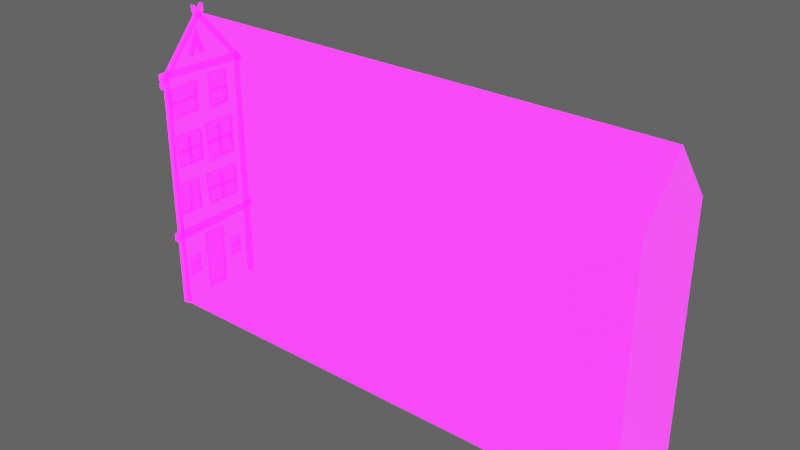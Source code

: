 # Source: Building_short03.blend  (saved by Blender 2.92.15; exported with 4.5.12 LTS)
import bpy
from mathutils import Matrix  # noqa: F401  (used for matrix-valued properties, if any)

bpy.ops.wm.read_factory_settings(use_empty=True)
scene = bpy.context.scene
scene.name = 'Scene'

# ---- collections
col_collection_2 = bpy.data.collections.new('Collection 2'); scene.collection.children.link(col_collection_2)
col_collection = bpy.data.collections.new('Collection'); scene.collection.children.link(col_collection)

# ---- images (referenced by path relative to the original .blend; pixels are not part of the script)
import os
ASSET_DIR = os.environ.get("B2B_ASSET_DIR", "")  # directory of the original .blend (textures are referenced by path, not embedded)
HERE = os.path.dirname(os.path.abspath(__file__))  # packed textures are extracted next to this script under _unpacked/

def load_image(name, relpath, width, height, colorspace="sRGB"):
    """Load a texture the original file referenced (path relative to the .blend, or extracted next to this script)."""
    p = next((c for c in (os.path.join(HERE, relpath), os.path.join(ASSET_DIR, relpath)) if relpath and os.path.exists(c)), "")
    if p:
        img = bpy.data.images.load(p, check_existing=True)
        img.name = name
    else:  # same state as the original file: an image datablock whose file is absent (Cycles renders it pink)
        img = bpy.data.images.new(name, width, height)
        img.source = "FILE"
        img.filepath = "//" + (relpath or name)
    img.colorspace_settings.name = colorspace
    return img
img_imphenziapalette01_256_gradientx4_png = load_image('ImphenziaPalette01-256-GradientX4.png', 'ImphenziaPalette01-256-GradientX4.png', 1024, 1024, 'sRGB')
img_imphenziapalette02_emission_png = load_image('ImphenziaPalette02-Emission.png', 'ImphenziaPalette02-Emission.png', 1024, 1024, 'sRGB')
img_imphenziapalette02_opacity_png = load_image('ImphenziaPalette02-Opacity.png', 'ImphenziaPalette02-Opacity.png', 1024, 1024, 'sRGB')

# ---- materials (node trees are filled in below, after node groups)
mat_gradient = bpy.data.materials.new('Gradient')
mat_gradient.alpha_threshold = 0.6481
mat_gradient.use_backface_culling = True
mat_gradient.use_raytrace_refraction = True
mat_gradient.use_screen_refraction = True
mat_gradient.use_sss_translucency = True
mat_gradient.thickness_mode = 'SLAB'
mat_gradient.use_thickness_from_shadow = True

# ---- node groups
ng_auto_smooth = bpy.data.node_groups.new('Auto Smooth', 'GeometryNodeTree')
_s = ng_auto_smooth.interface.new_socket(name='Geometry', in_out='OUTPUT', socket_type='NodeSocketGeometry')
_s = ng_auto_smooth.interface.new_socket(name='Geometry', in_out='INPUT', socket_type='NodeSocketGeometry')
_s = ng_auto_smooth.interface.new_socket(name='Angle', in_out='INPUT', socket_type='NodeSocketFloat')
_s.subtype = 'ANGLE'
_s.min_value = 0.0
_s.max_value = 3.142
ng_auto_smooth.is_modifier = True
_N = ng_auto_smooth.nodes; _L = ng_auto_smooth.links
n0 = _N.new('NodeGroupOutput'); n0.name = 'Group Output'; n0.location = (480, -100)
n1 = _N.new('NodeGroupInput'); n1.name = 'Group Input'; n1.location = (-420, -300)
n2 = _N.new('NodeGroupInput'); n2.name = 'Group Input.001'; n2.location = (-60, -100)
n3 = _N.new('GeometryNodeSetShadeSmooth'); n3.name = 'Set Shade Smooth'; n3.location = (120, -100)
n3.domain = 'EDGE'
n4 = _N.new('GeometryNodeSetShadeSmooth'); n4.name = 'Set Shade Smooth.001'; n4.location = (300, -100)
n5 = _N.new('GeometryNodeInputMeshEdgeAngle'); n5.name = 'Edge Angle'; n5.location = (-420, -220)
n6 = _N.new('GeometryNodeInputEdgeSmooth'); n6.name = 'Is Edge Smooth'; n6.location = (-60, -160)
n7 = _N.new('GeometryNodeInputShadeSmooth'); n7.name = 'Is Face Smooth'; n7.location = (-240, -340)
n8 = _N.new('FunctionNodeBooleanMath'); n8.name = 'Boolean Math'; n8.location = (-60, -220)
n9 = _N.new('FunctionNodeCompare'); n9.name = 'Compare'; n9.location = (-240, -180)
n9.operation = 'LESS_EQUAL'
_L.new(n5.outputs[0], n9.inputs[0])
_L.new(n4.outputs[0], n0.inputs[0])
_L.new(n1.outputs[1], n9.inputs[1])
_L.new(n9.outputs[0], n8.inputs[0])
_L.new(n7.outputs[0], n8.inputs[1])
_L.new(n2.outputs[0], n3.inputs[0])
_L.new(n6.outputs[0], n3.inputs[1])
_L.new(n3.outputs[0], n4.inputs[0])
_L.new(n8.outputs[0], n3.inputs[2])
n0.is_active_output = True

# ---- material node trees
mat_gradient.use_nodes = True; mat_gradient.node_tree.nodes.clear()
_N = mat_gradient.node_tree.nodes; _L = mat_gradient.node_tree.links
n0 = _N.new('ShaderNodeOutputMaterial'); n0.name = 'Material Output'; n0.location = (300, 300)
n1 = _N.new('ShaderNodeBsdfPrincipled'); n1.name = 'Principled BSDF'; n1.location = (10, 300)
n1.distribution = 'GGX'
n1.subsurface_method = 'BURLEY'
n1.inputs[3].default_value = 1.45
n1.inputs[28].default_value = 10.0
n2 = _N.new('ShaderNodeTexImage'); n2.name = 'Image Texture'; n2.location = (-460, 320)
n2.image = img_imphenziapalette01_256_gradientx4_png
n3 = _N.new('ShaderNodeTexImage'); n3.name = 'Image Texture.001'; n3.location = (-500, 0)
n3.image = img_imphenziapalette02_emission_png
n4 = _N.new('ShaderNodeTexImage'); n4.name = 'Image Texture.002'; n4.location = (-480, -300)
n4.image = img_imphenziapalette02_opacity_png
_L.new(n1.outputs[0], n0.inputs[0])
_L.new(n2.outputs[0], n1.inputs[0])
_L.new(n3.outputs[0], n1.inputs[27])
_L.new(n4.outputs[0], n1.inputs[4])
n0.is_active_output = True

# ---- world
world_world = bpy.data.worlds.new('World'); scene.world = world_world
world_world.use_nodes = True; world_world.node_tree.nodes.clear()
_N = world_world.node_tree.nodes; _L = world_world.node_tree.links
n0 = _N.new('ShaderNodeOutputWorld'); n0.name = 'World Output'; n0.location = (300, 300)
n1 = _N.new('ShaderNodeBackground'); n1.name = 'Background'; n1.location = (10, 300)
n1.inputs[0].default_value = (0.05088, 0.05088, 0.05088, 1.0)
n1.inputs[1].default_value = 2.0
_L.new(n1.outputs[0], n0.inputs[0])
n0.is_active_output = True
world_world.color = (0.05088, 0.05088, 0.05088)
world_world.use_sun_shadow = False
world_world.sun_shadow_jitter_overblur = 0.0

# ---- meshes
me_plane_025 = bpy.data.meshes.new('Plane.025')
me_plane_025.from_pydata([(111.2, 23.72, 0.0), (111.2, 38.97, 0.0), (25.21, 23.72, 41.41), (25.21, 38.97, 41.41), (111.2, 23.72, 41.41), (111.2, 38.97, 41.41), (25.21, 31.35, 50.86), (25.21, 31.35, 50.86), (111.2, 31.35, 50.86), (111.2, 31.35, 50.86), (25.21, 23.72, 0.0), (25.21, 38.97, 0.0), (25.22, 29.26, 11.15), (25.22, 33.44, 11.15), (25.22, 29.55, 0.2281), (25.22, 33.36, 0.2281), (24.77, 29.8, 0.6014), (24.77, 33.1, 0.6014), (24.77, 29.53, 10.78), (24.77, 33.16, 10.78), (24.77, 29.55, 0.2281), (24.77, 33.36, 0.2281), (24.77, 29.26, 11.15), (24.77, 33.44, 11.15), (25.03, 29.78, 0.6014), (25.03, 33.1, 0.6014), (25.03, 29.54, 10.78), (25.03, 33.15, 10.78), (25.14, 28.66, 21.77), (25.14, 25.27, 21.77), (25.14, 28.96, 16.93), (25.14, 25.18, 16.93), (24.83, 28.87, 22.31), (24.83, 25.06, 22.31), (24.83, 29.27, 16.55), (24.83, 24.9, 16.55), (24.83, 28.64, 21.77), (24.83, 25.29, 21.77), (24.83, 28.95, 16.93), (24.83, 25.21, 16.93), (25.16, 25.06, 22.31), (25.16, 28.87, 22.31), (25.16, 24.9, 16.55), (25.16, 29.27, 16.55), (25.18, 37.03, 21.57), (25.18, 31.07, 21.57), (25.18, 36.94, 16.69), (25.18, 31.47, 16.69), (24.8, 37.49, 22.12), (24.8, 30.6, 22.12), (24.8, 37.37, 16.3), (24.8, 31.08, 16.3), (24.8, 37.04, 21.57), (24.8, 31.06, 21.57), (24.8, 36.94, 16.69), (24.8, 31.5, 16.69), (25.21, 30.6, 22.12), (25.21, 37.49, 22.12), (25.21, 31.08, 16.3), (25.21, 37.37, 16.3), (25.21, 24.5, 34.16), (25.21, 24.5, 39.21), (25.21, 30.32, 34.06), (25.21, 30.32, 39.59), (24.8, 24.89, 38.87), (24.8, 24.89, 34.51), (24.8, 29.77, 39.22), (24.8, 29.77, 34.43), (24.8, 24.5, 39.21), (24.8, 24.5, 34.16), (24.8, 30.32, 39.59), (24.8, 30.32, 34.06), (25.18, 24.89, 38.89), (25.18, 24.89, 34.51), (25.18, 29.77, 39.22), (25.18, 29.77, 34.43), (25.21, 37.22, 24.24), (25.21, 31.72, 24.24), (25.21, 37.33, 31.46), (25.21, 31.3, 31.46), (24.8, 32.09, 24.73), (24.8, 36.84, 24.73), (24.8, 31.7, 30.78), (24.8, 36.93, 30.78), (24.8, 31.72, 24.24), (24.8, 37.22, 24.24), (24.8, 31.3, 31.46), (24.8, 37.33, 31.46), (25.18, 32.06, 24.73), (25.18, 36.84, 24.73), (25.18, 31.71, 30.78), (25.18, 36.92, 30.78), (24.8, 29.75, 36.94), (24.8, 29.75, 36.5), (25.18, 29.75, 36.94), (25.18, 29.75, 36.5), (24.8, 24.87, 36.94), (24.8, 24.87, 36.5), (25.18, 24.87, 36.94), (25.18, 24.87, 36.5), (24.8, 34.05, 30.8), (24.8, 34.51, 30.78), (25.18, 34.05, 30.8), (25.18, 34.51, 30.78), (24.8, 34.15, 24.75), (24.8, 34.61, 24.73), (25.18, 34.15, 24.75), (25.18, 34.61, 24.73), (24.81, 31.92, 27.42), (24.79, 31.86, 28.05), (25.18, 31.9, 27.38), (25.16, 31.87, 28.02), (24.88, 36.9, 28.14), (24.9, 36.96, 27.51), (25.24, 36.91, 28.11), (25.27, 36.93, 27.47), (24.98, 24.15, 41.41), (24.98, 23.44, 41.41), (24.89, 24.26, 0.0), (24.89, 23.33, 0.0), (25.65, 24.26, 0.0), (25.65, 23.33, 0.0), (25.56, 24.15, 41.41), (25.56, 23.44, 41.41), (24.89, 39.49, 40.93), (24.94, 22.72, 41.48), (25.65, 39.49, 40.93), (25.6, 22.72, 41.48), (24.89, 39.49, 42.05), (24.94, 22.72, 42.46), (25.65, 39.49, 42.05), (25.6, 22.72, 42.46), (25.69, 22.72, 13.65), (24.85, 22.72, 13.65), (25.69, 22.72, 12.41), (24.85, 22.72, 12.41), (24.94, 40.14, 13.92), (24.94, 40.14, 12.94), (25.6, 40.14, 13.92), (25.6, 40.14, 12.94), (24.8, 33.75, 21.58), (24.8, 34.28, 21.56), (25.18, 33.75, 21.58), (25.18, 34.28, 21.56), (24.8, 33.87, 16.71), (24.8, 34.39, 16.69), (25.18, 33.87, 16.71), (25.18, 34.39, 16.69), (24.81, 31.31, 18.85), (24.79, 31.24, 19.36), (25.18, 31.28, 18.82), (25.16, 31.25, 19.34), (24.88, 37.0, 19.44), (24.9, 37.07, 18.93), (25.24, 37.01, 19.41), (25.27, 37.04, 18.9), (25.18, 30.09, 30.37), (25.18, 25.28, 30.37), (25.18, 30.01, 25.49), (25.18, 25.61, 25.49), (24.8, 30.46, 30.92), (24.8, 24.91, 30.92), (24.8, 30.36, 25.1), (24.8, 25.29, 25.1), (24.8, 30.09, 30.37), (24.8, 25.27, 30.37), (24.8, 30.01, 25.49), (24.8, 25.63, 25.49), (25.21, 24.91, 30.92), (25.21, 30.46, 30.92), (25.21, 25.29, 25.1), (25.21, 30.36, 25.1), (24.8, 27.43, 30.38), (24.8, 27.86, 30.36), (25.18, 27.43, 30.38), (25.18, 27.86, 30.36), (24.8, 27.53, 25.51), (24.8, 27.95, 25.49), (25.18, 27.53, 25.51), (25.18, 27.95, 25.49), (24.81, 25.48, 27.65), (24.79, 25.42, 28.16), (25.18, 25.45, 27.62), (25.16, 25.43, 28.14), (24.88, 30.07, 28.24), (24.9, 30.12, 27.73), (25.24, 30.08, 28.21), (25.27, 30.1, 27.7), (25.17, 33.16, 39.62), (25.17, 33.16, 33.87), (25.17, 36.47, 39.53), (25.17, 36.47, 34.26), (24.81, 32.78, 40.07), (24.81, 32.78, 33.42), (24.81, 36.74, 39.95), (24.81, 36.74, 33.88), (24.81, 33.16, 39.63), (24.81, 33.16, 33.86), (24.81, 36.47, 39.53), (24.81, 36.47, 34.29), (25.2, 32.78, 33.42), (25.2, 32.78, 40.07), (25.2, 36.74, 33.88), (25.2, 36.74, 39.95), (24.83, 26.77, 21.77), (24.83, 27.16, 21.77), (25.14, 26.77, 21.77), (25.14, 27.16, 21.77), (24.83, 26.77, 16.93), (24.83, 27.16, 16.93), (25.14, 26.77, 16.93), (25.14, 27.16, 16.93), (24.81, 33.07, 36.52), (24.81, 33.07, 37.05), (25.17, 33.07, 36.52), (25.17, 33.07, 37.05), (24.81, 36.39, 36.52), (24.81, 36.39, 37.05), (25.17, 36.39, 36.52), (25.17, 36.39, 37.05), (25.07, 35.22, 7.755), (25.07, 35.22, 4.633), (25.07, 37.02, 7.704), (25.07, 37.02, 4.845), (24.87, 35.02, 7.997), (24.87, 35.02, 4.391), (24.87, 37.16, 7.931), (24.87, 37.16, 4.638), (24.87, 35.22, 7.76), (24.87, 35.22, 4.628), (24.87, 37.02, 7.704), (24.87, 37.02, 4.86), (25.08, 35.02, 4.391), (25.08, 35.02, 7.997), (25.08, 37.16, 4.638), (25.08, 37.16, 7.931), (24.87, 35.15, 6.058), (24.87, 35.15, 6.345), (25.07, 35.15, 6.059), (25.07, 35.15, 6.345), (24.87, 36.95, 6.058), (24.87, 36.95, 6.345), (25.07, 36.95, 6.059), (25.07, 36.95, 6.345), (25.07, 25.72, 7.755), (25.07, 25.72, 4.633), (25.07, 27.51, 7.704), (25.07, 27.51, 4.845), (24.87, 25.51, 7.997), (24.87, 25.51, 4.391), (24.87, 27.66, 7.931), (24.87, 27.66, 4.638), (24.87, 25.72, 7.76), (24.87, 25.72, 4.628), (24.87, 27.51, 7.704), (24.87, 27.51, 4.86), (25.08, 25.51, 4.391), (25.08, 25.51, 7.997), (25.08, 27.66, 4.638), (25.08, 27.66, 7.931), (24.87, 25.64, 6.058), (24.87, 25.64, 6.345), (25.07, 25.64, 6.059), (25.07, 25.64, 6.345), (24.87, 27.44, 6.058), (24.87, 27.44, 6.345), (25.07, 27.44, 6.059), (25.07, 27.44, 6.345), (25.05, 32.16, 51.06), (24.94, 22.72, 40.01), (25.8, 32.16, 51.06), (25.6, 22.72, 40.01), (25.05, 32.16, 52.18), (24.94, 22.72, 40.99), (25.8, 32.16, 52.18), (25.6, 22.72, 40.99), (25.05, 30.4, 51.06), (25.8, 30.4, 51.06), (25.05, 30.4, 52.18), (25.8, 30.4, 52.18), (25.05, 39.64, 40.34), (25.8, 39.64, 40.34), (25.05, 39.64, 41.46), (25.8, 39.64, 41.46), (25.19, 29.23, 43.81), (25.19, 30.03, 43.81), (25.19, 30.89, 45.91), (25.19, 31.63, 43.87), (25.19, 32.49, 43.89), (25.19, 31.1, 48.0), (24.59, 29.58, 44.04), (24.59, 29.88, 44.04), (24.59, 30.91, 46.53), (24.59, 31.78, 44.1), (24.59, 32.18, 44.11), (24.59, 31.07, 47.39), (24.59, 29.23, 43.81), (24.59, 30.03, 43.81), (24.59, 30.89, 45.91), (24.59, 31.63, 43.87), (24.59, 32.49, 43.89), (24.59, 31.1, 48.0), (24.98, 39.35, 41.41), (24.98, 38.64, 41.41), (24.89, 39.46, 0.0), (24.89, 38.53, 0.0), (25.65, 39.46, 0.0), (25.65, 38.53, 0.0), (25.56, 39.35, 41.41), (25.56, 38.64, 41.41)], [], [(10, 11, 1, 0), (2, 4, 8, 6), (11, 3, 5, 1), (0, 4, 2, 10), (6, 8, 9, 7), (3, 2, 6, 7), (5, 3, 7, 9), (11, 10, 2, 3), (19, 17, 25, 27), (14, 12, 22, 20), (12, 13, 23, 22), (13, 15, 21, 23), (15, 14, 20, 21), (16, 17, 21, 20), (19, 18, 22, 23), (17, 19, 23, 21), (18, 16, 20, 22), (25, 24, 26, 27), (17, 16, 24, 25), (16, 18, 26, 24), (18, 19, 27, 26), (37, 36, 28, 29), (39, 37, 29, 31), (38, 39, 31, 30), (30, 31, 29, 28), (37, 39, 35, 33), (38, 36, 32, 34), (36, 37, 33, 32), (39, 38, 34, 35), (43, 42, 35, 34), (41, 43, 34, 32), (40, 41, 32, 33), (42, 40, 33, 35), (36, 38, 30, 28), (53, 52, 44, 45), (55, 53, 45, 47), (54, 55, 47, 46), (46, 47, 45, 44), (53, 55, 51, 49), (54, 52, 48, 50), (52, 53, 49, 48), (55, 54, 50, 51), (59, 58, 51, 50), (57, 59, 50, 48), (56, 57, 48, 49), (58, 56, 49, 51), (52, 54, 46, 44), (67, 65, 73, 75), (61, 63, 70, 68), (63, 62, 71, 70), (62, 60, 69, 71), (60, 61, 68, 69), (64, 65, 69, 68), (67, 66, 70, 71), (65, 67, 71, 69), (66, 64, 68, 70), (73, 72, 74, 75), (65, 64, 72, 73), (64, 66, 74, 72), (66, 67, 75, 74), (83, 81, 89, 91), (77, 79, 86, 84), (79, 78, 87, 86), (78, 76, 85, 87), (76, 77, 84, 85), (80, 81, 85, 84), (83, 82, 86, 87), (81, 83, 87, 85), (82, 80, 84, 86), (89, 88, 90, 91), (81, 80, 88, 89), (80, 82, 90, 88), (82, 83, 91, 90), (92, 94, 95, 93), (96, 97, 99, 98), (94, 92, 96, 98), (93, 95, 99, 97), (92, 93, 97, 96), (100, 102, 103, 101), (104, 105, 107, 106), (101, 103, 107, 105), (100, 101, 105, 104), (102, 100, 104, 106), (108, 110, 111, 109), (113, 112, 114, 115), (109, 111, 114, 112), (110, 108, 113, 115), (108, 109, 112, 113), (119, 117, 116, 118), (121, 120, 122, 123), (117, 119, 121, 123), (119, 118, 120, 121), (118, 116, 122, 120), (116, 117, 123, 122), (124, 126, 127, 125), (128, 129, 131, 130), (126, 124, 128, 130), (127, 126, 130, 131), (125, 127, 131, 129), (124, 125, 129, 128), (135, 134, 132, 133), (137, 136, 138, 139), (132, 138, 136, 133), (133, 136, 137, 135), (135, 137, 139, 134), (134, 139, 138, 132), (140, 142, 143, 141), (144, 145, 147, 146), (141, 143, 147, 145), (140, 141, 145, 144), (142, 140, 144, 146), (148, 150, 151, 149), (153, 152, 154, 155), (149, 151, 154, 152), (150, 148, 153, 155), (148, 149, 152, 153), (165, 164, 156, 157), (167, 165, 157, 159), (166, 167, 159, 158), (158, 159, 157, 156), (165, 167, 163, 161), (166, 164, 160, 162), (164, 165, 161, 160), (167, 166, 162, 163), (171, 170, 163, 162), (169, 171, 162, 160), (168, 169, 160, 161), (170, 168, 161, 163), (164, 166, 158, 156), (172, 174, 175, 173), (176, 177, 179, 178), (173, 175, 179, 177), (172, 173, 177, 176), (174, 172, 176, 178), (180, 182, 183, 181), (185, 184, 186, 187), (181, 183, 186, 184), (182, 180, 185, 187), (180, 181, 184, 185), (197, 196, 188, 189), (199, 197, 189, 191), (198, 199, 191, 190), (190, 191, 189, 188), (197, 199, 195, 193), (198, 196, 192, 194), (196, 197, 193, 192), (199, 198, 194, 195), (203, 202, 195, 194), (201, 203, 194, 192), (200, 201, 192, 193), (202, 200, 193, 195), (196, 198, 190, 188), (204, 206, 207, 205), (208, 209, 211, 210), (206, 204, 208, 210), (205, 207, 211, 209), (204, 205, 209, 208), (212, 214, 215, 213), (216, 217, 219, 218), (214, 212, 216, 218), (213, 215, 219, 217), (212, 213, 217, 216), (229, 228, 220, 221), (231, 229, 221, 223), (230, 231, 223, 222), (222, 223, 221, 220), (229, 231, 227, 225), (230, 228, 224, 226), (228, 229, 225, 224), (231, 230, 226, 227), (235, 234, 227, 226), (233, 235, 226, 224), (232, 233, 224, 225), (234, 232, 225, 227), (228, 230, 222, 220), (236, 238, 239, 237), (240, 241, 243, 242), (238, 236, 240, 242), (237, 239, 243, 241), (236, 237, 241, 240), (253, 252, 244, 245), (255, 253, 245, 247), (254, 255, 247, 246), (246, 247, 245, 244), (253, 255, 251, 249), (254, 252, 248, 250), (252, 253, 249, 248), (255, 254, 250, 251), (259, 258, 251, 250), (257, 259, 250, 248), (256, 257, 248, 249), (258, 256, 249, 251), (252, 254, 246, 244), (260, 262, 263, 261), (264, 265, 267, 266), (262, 260, 264, 266), (261, 263, 267, 265), (260, 261, 265, 264), (268, 270, 271, 269), (272, 273, 275, 274), (270, 268, 272, 274), (271, 270, 274, 275), (269, 271, 275, 273), (268, 269, 273, 272), (277, 279, 278, 276), (281, 280, 282, 283), (279, 277, 281, 283), (278, 279, 283, 282), (276, 278, 282, 280), (277, 276, 280, 281), (284, 285, 286, 287, 288, 289), (290, 295, 294, 293, 292, 291), (284, 289, 301, 296), (288, 287, 299, 300), (286, 285, 297, 298), (289, 288, 300, 301), (287, 286, 298, 299), (285, 284, 296, 297), (290, 291, 297, 296), (291, 292, 298, 297), (292, 293, 299, 298), (293, 294, 300, 299), (294, 295, 301, 300), (295, 290, 296, 301), (305, 303, 302, 304), (307, 306, 308, 309), (303, 305, 307, 309), (305, 304, 306, 307), (304, 302, 308, 306), (302, 303, 309, 308)])
me_plane_025.polygons.foreach_set('use_smooth', [1, 1, 1, 1, 1, 1, 1, 1, 1, 1, 1, 1, 1, 1, 1, 1, 1, 1, 1, 1, 1, 1, 1, 1, 1, 1, 1, 1, 1, 1, 1, 1, 1, 1, 1, 1, 1, 1, 1, 1, 1, 1, 1, 1, 1, 1, 1, 1, 1, 1, 1, 1, 1, 1, 1, 1, 1, 1, 1, 1, 1, 1, 1, 1, 1, 1, 1, 1, 1, 1, 1, 1, 1, 1, 1, 1, 1, 1, 1, 1, 1, 1, 1, 1, 1, 1, 1, 1, 1, 1, 1, 1, 1, 1, 1, 1, 1, 1, 1, 1, 1, 1, 1, 1, 1, 1, 1, 1, 1, 1, 1, 1, 1, 1, 1, 1, 1, 1, 1, 1, 1, 1, 1, 1, 1, 1, 1, 1, 1, 1, 1, 1, 1, 1, 1, 1, 1, 1, 1, 1, 1, 1, 1, 1, 1, 1, 1, 1, 1, 1, 1, 1, 1, 1, 1, 1, 1, 1, 1, 1, 1, 1, 1, 1, 1, 1, 1, 1, 1, 1, 1, 1, 1, 1, 1, 1, 1, 1, 1, 1, 1, 1, 1, 1, 1, 1, 1, 1, 1, 1, 1, 1, 1, 1, 1, 1, 1, 1, 1, 1, 1, 1, 1, 1, 1, 1, 1, 1, 1, 1, 0, 0, 0, 0, 0, 0, 0, 0, 0, 0, 0, 0, 0, 0, 1, 1, 1, 1, 1, 1])
_uv = me_plane_025.uv_layers.new(name='UVMap')
_uv.uv.foreach_set('vector', [0.2166, 0.8322, 0.2166, 0.8322, 0.2376, 0.8322, 0.2376, 0.8322, 0.2166, 0.8367, 0.2376, 0.8367, 0.2376, 0.841, 0.2166, 0.841, 0.2166, 0.8322, 0.2166, 0.8367, 0.2376, 0.8367, 0.2376, 0.8322, 0.2376, 0.8322, 0.2376, 0.8367, 0.2166, 0.8367, 0.2166, 0.8322, 0.2166, 0.841, 0.2376, 0.841, 0.2376, 0.841, 0.2166, 0.841, 0.2166, 0.8367, 0.2166, 0.8367, 0.2166, 0.841, 0.2166, 0.841, 0.2376, 0.8367, 0.2166, 0.8367, 0.2166, 0.841, 0.2376, 0.841, 0.2166, 0.8322, 0.2166, 0.8322, 0.2166, 0.8367, 0.2166, 0.8367, 0.2114, 0.9115, 0.2114, 0.907, 0.2114, 0.907, 0.2114, 0.9115, 0.2114, 0.9069, 0.2114, 0.9116, 0.2114, 0.9116, 0.2114, 0.9069, 0.2114, 0.9116, 0.2114, 0.9116, 0.2114, 0.9116, 0.2114, 0.9116, 0.2114, 0.9116, 0.2114, 0.9069, 0.2114, 0.9069, 0.2114, 0.9116, 0.2114, 0.9069, 0.2114, 0.9069, 0.2114, 0.9069, 0.2114, 0.9069, 0.2114, 0.907, 0.2114, 0.907, 0.2114, 0.9069, 0.2114, 0.9069, 0.2114, 0.9115, 0.2114, 0.9115, 0.2114, 0.9116, 0.2114, 0.9116, 0.2114, 0.907, 0.2114, 0.9115, 0.2114, 0.9116, 0.2114, 0.9069, 0.2114, 0.9115, 0.2114, 0.907, 0.2114, 0.9069, 0.2114, 0.9116, 0.589, 0.0887, 0.589, 0.0887, 0.589, 0.09472, 0.589, 0.09472, 0.2114, 0.907, 0.2114, 0.907, 0.2114, 0.907, 0.2114, 0.907, 0.2114, 0.907, 0.2114, 0.9115, 0.2114, 0.9115, 0.2114, 0.907, 0.2114, 0.9115, 0.2114, 0.9115, 0.2114, 0.9115, 0.2114, 0.9115, 0.2114, 0.9115, 0.2114, 0.9115, 0.2114, 0.9115, 0.2114, 0.9115, 0.2114, 0.907, 0.2114, 0.9115, 0.2114, 0.9115, 0.2114, 0.907, 0.2114, 0.907, 0.2114, 0.907, 0.2114, 0.907, 0.2114, 0.907, 0.8259, 0.007307, 0.8259, 0.007307, 0.8259, 0.01332, 0.8259, 0.01332, 0.2114, 0.9115, 0.2114, 0.907, 0.2114, 0.9069, 0.2114, 0.9116, 0.2114, 0.907, 0.2114, 0.9115, 0.2114, 0.9116, 0.2114, 0.9069, 0.2114, 0.9115, 0.2114, 0.9115, 0.2114, 0.9116, 0.2114, 0.9116, 0.2114, 0.907, 0.2114, 0.907, 0.2114, 0.9069, 0.2114, 0.9069, 0.2102, 0.91, 0.2102, 0.91, 0.2102, 0.91, 0.2102, 0.91, 0.2102, 0.9117, 0.2102, 0.91, 0.2102, 0.91, 0.2102, 0.9117, 0.2102, 0.9117, 0.2102, 0.9117, 0.2102, 0.9117, 0.2102, 0.9117, 0.2102, 0.91, 0.2102, 0.9117, 0.2102, 0.9117, 0.2102, 0.91, 0.2114, 0.9115, 0.2114, 0.907, 0.2114, 0.907, 0.2114, 0.9115, 0.2114, 0.9115, 0.2114, 0.9115, 0.2114, 0.9115, 0.2114, 0.9115, 0.2114, 0.907, 0.2114, 0.9115, 0.2114, 0.9115, 0.2114, 0.907, 0.2114, 0.907, 0.2114, 0.907, 0.2114, 0.907, 0.2114, 0.907, 0.4616, 0.9533, 0.4616, 0.9533, 0.4616, 0.9593, 0.4616, 0.9593, 0.2114, 0.9115, 0.2114, 0.907, 0.2114, 0.9069, 0.2114, 0.9116, 0.2114, 0.907, 0.2114, 0.9115, 0.2114, 0.9116, 0.2114, 0.9069, 0.2114, 0.9115, 0.2114, 0.9115, 0.2114, 0.9116, 0.2114, 0.9116, 0.2114, 0.907, 0.2114, 0.907, 0.2114, 0.9069, 0.2114, 0.9069, 0.2102, 0.91, 0.2102, 0.91, 0.2102, 0.91, 0.2102, 0.91, 0.2102, 0.9117, 0.2102, 0.91, 0.2102, 0.91, 0.2102, 0.9117, 0.2102, 0.9117, 0.2102, 0.9117, 0.2102, 0.9117, 0.2102, 0.9117, 0.2102, 0.91, 0.2102, 0.9117, 0.2102, 0.9117, 0.2102, 0.91, 0.2114, 0.9115, 0.2114, 0.907, 0.2114, 0.907, 0.2114, 0.9115, 0.2114, 0.9115, 0.2114, 0.907, 0.2114, 0.907, 0.2114, 0.9115, 0.2102, 0.91, 0.2102, 0.9117, 0.2102, 0.9117, 0.2102, 0.91, 0.2102, 0.9117, 0.2102, 0.9117, 0.2102, 0.9117, 0.2102, 0.9117, 0.2102, 0.9117, 0.2102, 0.91, 0.2102, 0.91, 0.2102, 0.9117, 0.2102, 0.91, 0.2102, 0.91, 0.2102, 0.91, 0.2102, 0.91, 0.2114, 0.907, 0.2114, 0.907, 0.2114, 0.9069, 0.2114, 0.9069, 0.2114, 0.9115, 0.2114, 0.9115, 0.2114, 0.9116, 0.2114, 0.9116, 0.2114, 0.907, 0.2114, 0.9115, 0.2114, 0.9116, 0.2114, 0.9069, 0.2114, 0.9115, 0.2114, 0.907, 0.2114, 0.9069, 0.2114, 0.9116, 0.4742, 0.946, 0.4742, 0.946, 0.4742, 0.9484, 0.4742, 0.9484, 0.2114, 0.907, 0.2114, 0.907, 0.2114, 0.907, 0.2114, 0.907, 0.2114, 0.907, 0.2114, 0.9115, 0.2114, 0.9115, 0.2114, 0.907, 0.2114, 0.9115, 0.2114, 0.9115, 0.2114, 0.9115, 0.2114, 0.9115, 0.2114, 0.9115, 0.2114, 0.907, 0.2114, 0.907, 0.2114, 0.9115, 0.2102, 0.91, 0.2102, 0.9117, 0.2102, 0.9117, 0.2102, 0.91, 0.2102, 0.9117, 0.2102, 0.9117, 0.2102, 0.9117, 0.2102, 0.9117, 0.2102, 0.9117, 0.2102, 0.91, 0.2102, 0.91, 0.2102, 0.9117, 0.2102, 0.91, 0.2102, 0.91, 0.2102, 0.91, 0.2102, 0.91, 0.2114, 0.907, 0.2114, 0.907, 0.2114, 0.9069, 0.2114, 0.9069, 0.2114, 0.9115, 0.2114, 0.9115, 0.2114, 0.9116, 0.2114, 0.9116, 0.2114, 0.907, 0.2114, 0.9115, 0.2114, 0.9116, 0.2114, 0.9069, 0.2114, 0.9115, 0.2114, 0.907, 0.2114, 0.9069, 0.2114, 0.9116, 0.4695, 0.9447, 0.4695, 0.9447, 0.4695, 0.947, 0.4695, 0.947, 0.2114, 0.907, 0.2114, 0.907, 0.2114, 0.907, 0.2114, 0.907, 0.2114, 0.907, 0.2114, 0.9115, 0.2114, 0.9115, 0.2114, 0.907, 0.2114, 0.9115, 0.2114, 0.9115, 0.2114, 0.9115, 0.2114, 0.9115, 0.2114, 0.9115, 0.2114, 0.9115, 0.2114, 0.9115, 0.2114, 0.9115, 0.2114, 0.9115, 0.2114, 0.9115, 0.2114, 0.9115, 0.2114, 0.9115, 0.2114, 0.9115, 0.2114, 0.9115, 0.2114, 0.9115, 0.2114, 0.9115, 0.2114, 0.9115, 0.2114, 0.9115, 0.2114, 0.9115, 0.2114, 0.9115, 0.2114, 0.9115, 0.2114, 0.9115, 0.2114, 0.9115, 0.2114, 0.9115, 0.2114, 0.9115, 0.2114, 0.9115, 0.2114, 0.9115, 0.2114, 0.9115, 0.2114, 0.9115, 0.2114, 0.9115, 0.2114, 0.9115, 0.2114, 0.9115, 0.2114, 0.9115, 0.2114, 0.9115, 0.2114, 0.9115, 0.2114, 0.9115, 0.2114, 0.9115, 0.2114, 0.9115, 0.2114, 0.9115, 0.2114, 0.9115, 0.2114, 0.9115, 0.2114, 0.9115, 0.2114, 0.9115, 0.2114, 0.9115, 0.2114, 0.907, 0.2114, 0.907, 0.2114, 0.9115, 0.2114, 0.9115, 0.2114, 0.907, 0.2114, 0.9115, 0.2114, 0.9115, 0.2114, 0.907, 0.2114, 0.9115, 0.2114, 0.9115, 0.2114, 0.9115, 0.2114, 0.9115, 0.2114, 0.907, 0.2114, 0.907, 0.2114, 0.907, 0.2114, 0.907, 0.2114, 0.907, 0.2114, 0.9115, 0.2114, 0.9115, 0.2114, 0.907, 0.2102, 0.9083, 0.2102, 0.9092, 0.2102, 0.9092, 0.2102, 0.9083, 0.2102, 0.9083, 0.2102, 0.9083, 0.2102, 0.9092, 0.2102, 0.9092, 0.2102, 0.9092, 0.2102, 0.9083, 0.2102, 0.9083, 0.2102, 0.9092, 0.2102, 0.9083, 0.2102, 0.9083, 0.2102, 0.9083, 0.2102, 0.9083, 0.2102, 0.9083, 0.2102, 0.9092, 0.2102, 0.9092, 0.2102, 0.9083, 0.2102, 0.9092, 0.2102, 0.9092, 0.2102, 0.9092, 0.2102, 0.9092, 0.2102, 0.9092, 0.2102, 0.9092, 0.2102, 0.9092, 0.2102, 0.9092, 0.2102, 0.9092, 0.2102, 0.9092, 0.2102, 0.9092, 0.2102, 0.9092, 0.2102, 0.9092, 0.2102, 0.9092, 0.2102, 0.9092, 0.2102, 0.9092, 0.2102, 0.9092, 0.2102, 0.9092, 0.2102, 0.9092, 0.2102, 0.9092, 0.2102, 0.9092, 0.2102, 0.9092, 0.2102, 0.9092, 0.2102, 0.9092, 0.2102, 0.9092, 0.2102, 0.9092, 0.2102, 0.9092, 0.2102, 0.9092, 0.2102, 0.9092, 0.2102, 0.9092, 0.2102, 0.9092, 0.2102, 0.9092, 0.2102, 0.9092, 0.2102, 0.9092, 0.2102, 0.9092, 0.2102, 0.9092, 0.2102, 0.9092, 0.2102, 0.9092, 0.2102, 0.9092, 0.2102, 0.9092, 0.2102, 0.9092, 0.2102, 0.9092, 0.2102, 0.9092, 0.2102, 0.9092, 0.2102, 0.9092, 0.2102, 0.9092, 0.2102, 0.9092, 0.2102, 0.9092, 0.2102, 0.9092, 0.2102, 0.9092, 0.2102, 0.9092, 0.2102, 0.9092, 0.2114, 0.9115, 0.2114, 0.9115, 0.2114, 0.9115, 0.2114, 0.9115, 0.2114, 0.9115, 0.2114, 0.9115, 0.2114, 0.9115, 0.2114, 0.9115, 0.2114, 0.9115, 0.2114, 0.9115, 0.2114, 0.9115, 0.2114, 0.9115, 0.2114, 0.9115, 0.2114, 0.9115, 0.2114, 0.9115, 0.2114, 0.9115, 0.2114, 0.9115, 0.2114, 0.9115, 0.2114, 0.9115, 0.2114, 0.9115, 0.2114, 0.907, 0.2114, 0.907, 0.2114, 0.9115, 0.2114, 0.9115, 0.2114, 0.907, 0.2114, 0.9115, 0.2114, 0.9115, 0.2114, 0.907, 0.2114, 0.9115, 0.2114, 0.9115, 0.2114, 0.9115, 0.2114, 0.9115, 0.2114, 0.907, 0.2114, 0.907, 0.2114, 0.907, 0.2114, 0.907, 0.2114, 0.907, 0.2114, 0.9115, 0.2114, 0.9115, 0.2114, 0.907, 0.2114, 0.9115, 0.2114, 0.9115, 0.2114, 0.9115, 0.2114, 0.9115, 0.2114, 0.907, 0.2114, 0.9115, 0.2114, 0.9115, 0.2114, 0.907, 0.2114, 0.907, 0.2114, 0.907, 0.2114, 0.907, 0.2114, 0.907, 0.8259, 0.007307, 0.8259, 0.007307, 0.8259, 0.01332, 0.8259, 0.01332, 0.2114, 0.9115, 0.2114, 0.907, 0.2114, 0.9069, 0.2114, 0.9116, 0.2114, 0.907, 0.2114, 0.9115, 0.2114, 0.9116, 0.2114, 0.9069, 0.2114, 0.9115, 0.2114, 0.9115, 0.2114, 0.9116, 0.2114, 0.9116, 0.2114, 0.907, 0.2114, 0.907, 0.2114, 0.9069, 0.2114, 0.9069, 0.2102, 0.91, 0.2102, 0.91, 0.2102, 0.91, 0.2102, 0.91, 0.2102, 0.9117, 0.2102, 0.91, 0.2102, 0.91, 0.2102, 0.9117, 0.2102, 0.9117, 0.2102, 0.9117, 0.2102, 0.9117, 0.2102, 0.9117, 0.2102, 0.91, 0.2102, 0.9117, 0.2102, 0.9117, 0.2102, 0.91, 0.2114, 0.9115, 0.2114, 0.907, 0.2114, 0.907, 0.2114, 0.9115, 0.2114, 0.9115, 0.2114, 0.9115, 0.2114, 0.9115, 0.2114, 0.9115, 0.2114, 0.9115, 0.2114, 0.9115, 0.2114, 0.9115, 0.2114, 0.9115, 0.2114, 0.9115, 0.2114, 0.9115, 0.2114, 0.9115, 0.2114, 0.9115, 0.2114, 0.9115, 0.2114, 0.9115, 0.2114, 0.9115, 0.2114, 0.9115, 0.2114, 0.9115, 0.2114, 0.9115, 0.2114, 0.9115, 0.2114, 0.9115, 0.2114, 0.907, 0.2114, 0.907, 0.2114, 0.9115, 0.2114, 0.9115, 0.2114, 0.907, 0.2114, 0.9115, 0.2114, 0.9115, 0.2114, 0.907, 0.2114, 0.9115, 0.2114, 0.9115, 0.2114, 0.9115, 0.2114, 0.9115, 0.2114, 0.907, 0.2114, 0.907, 0.2114, 0.907, 0.2114, 0.907, 0.2114, 0.907, 0.2114, 0.9115, 0.2114, 0.9115, 0.2114, 0.907, 0.2114, 0.9115, 0.2114, 0.9115, 0.2114, 0.9115, 0.2114, 0.9115, 0.2114, 0.907, 0.2114, 0.9115, 0.2114, 0.9115, 0.2114, 0.907, 0.2114, 0.907, 0.2114, 0.907, 0.2114, 0.907, 0.2114, 0.907, 0.8259, 0.007307, 0.8259, 0.007307, 0.8259, 0.01332, 0.8259, 0.01332, 0.2114, 0.9115, 0.2114, 0.907, 0.2114, 0.9069, 0.2114, 0.9116, 0.2114, 0.907, 0.2114, 0.9115, 0.2114, 0.9116, 0.2114, 0.9069, 0.2114, 0.9115, 0.2114, 0.9115, 0.2114, 0.9116, 0.2114, 0.9116, 0.2114, 0.907, 0.2114, 0.907, 0.2114, 0.9069, 0.2114, 0.9069, 0.2102, 0.91, 0.2102, 0.91, 0.2102, 0.91, 0.2102, 0.91, 0.2102, 0.9117, 0.2102, 0.91, 0.2102, 0.91, 0.2102, 0.9117, 0.2102, 0.9117, 0.2102, 0.9117, 0.2102, 0.9117, 0.2102, 0.9117, 0.2102, 0.91, 0.2102, 0.9117, 0.2102, 0.9117, 0.2102, 0.91, 0.2114, 0.9115, 0.2114, 0.907, 0.2114, 0.907, 0.2114, 0.9115, 0.2114, 0.9115, 0.2114, 0.9115, 0.2114, 0.9115, 0.2114, 0.9115, 0.2114, 0.9115, 0.2114, 0.9115, 0.2114, 0.9115, 0.2114, 0.9115, 0.2114, 0.9115, 0.2114, 0.9115, 0.2114, 0.9115, 0.2114, 0.9115, 0.2114, 0.9115, 0.2114, 0.9115, 0.2114, 0.9115, 0.2114, 0.9115, 0.2114, 0.9115, 0.2114, 0.9115, 0.2114, 0.9115, 0.2114, 0.9115, 0.2114, 0.9115, 0.2114, 0.9115, 0.2114, 0.9115, 0.2114, 0.9115, 0.2114, 0.9115, 0.2114, 0.9115, 0.2114, 0.9115, 0.2114, 0.9115, 0.2114, 0.9115, 0.2114, 0.9115, 0.2114, 0.9115, 0.2114, 0.9115, 0.2114, 0.9115, 0.2114, 0.9115, 0.2114, 0.9115, 0.2114, 0.9115, 0.2114, 0.9115, 0.2114, 0.9115, 0.2114, 0.9115, 0.2114, 0.9115, 0.2114, 0.9115, 0.2114, 0.9115, 0.2114, 0.9115, 0.2114, 0.9115, 0.2114, 0.907, 0.2114, 0.9115, 0.2114, 0.9115, 0.2114, 0.907, 0.2114, 0.907, 0.2114, 0.907, 0.2114, 0.907, 0.2114, 0.907, 0.8259, 0.007307, 0.8259, 0.007307, 0.8259, 0.01332, 0.8259, 0.01332, 0.2114, 0.9115, 0.2114, 0.907, 0.2114, 0.9069, 0.2114, 0.9116, 0.2114, 0.907, 0.2114, 0.9115, 0.2114, 0.9116, 0.2114, 0.9069, 0.2114, 0.9115, 0.2114, 0.9115, 0.2114, 0.9116, 0.2114, 0.9116, 0.2114, 0.907, 0.2114, 0.907, 0.2114, 0.9069, 0.2114, 0.9069, 0.2102, 0.91, 0.2102, 0.91, 0.2102, 0.91, 0.2102, 0.91, 0.2102, 0.9117, 0.2102, 0.91, 0.2102, 0.91, 0.2102, 0.9117, 0.2102, 0.9117, 0.2102, 0.9117, 0.2102, 0.9117, 0.2102, 0.9117, 0.2102, 0.91, 0.2102, 0.9117, 0.2102, 0.9117, 0.2102, 0.91, 0.2114, 0.9115, 0.2114, 0.907, 0.2114, 0.907, 0.2114, 0.9115, 0.2114, 0.9115, 0.2114, 0.9115, 0.2114, 0.9115, 0.2114, 0.9115, 0.2114, 0.9115, 0.2114, 0.9115, 0.2114, 0.9115, 0.2114, 0.9115, 0.2114, 0.9115, 0.2114, 0.9115, 0.2114, 0.9115, 0.2114, 0.9115, 0.2114, 0.9115, 0.2114, 0.9115, 0.2114, 0.9115, 0.2114, 0.9115, 0.2114, 0.9115, 0.2114, 0.9115, 0.2114, 0.9115, 0.2114, 0.9115, 0.2114, 0.9115, 0.2114, 0.9115, 0.2114, 0.9115, 0.2114, 0.9115, 0.2114, 0.907, 0.2114, 0.9115, 0.2114, 0.9115, 0.2114, 0.907, 0.2114, 0.907, 0.2114, 0.907, 0.2114, 0.907, 0.2114, 0.907, 0.8259, 0.007307, 0.8259, 0.007307, 0.8259, 0.01332, 0.8259, 0.01332, 0.2114, 0.9115, 0.2114, 0.907, 0.2114, 0.9069, 0.2114, 0.9116, 0.2114, 0.907, 0.2114, 0.9115, 0.2114, 0.9116, 0.2114, 0.9069, 0.2114, 0.9115, 0.2114, 0.9115, 0.2114, 0.9116, 0.2114, 0.9116, 0.2114, 0.907, 0.2114, 0.907, 0.2114, 0.9069, 0.2114, 0.9069, 0.2102, 0.91, 0.2102, 0.91, 0.2102, 0.91, 0.2102, 0.91, 0.2102, 0.9117, 0.2102, 0.91, 0.2102, 0.91, 0.2102, 0.9117, 0.2102, 0.9117, 0.2102, 0.9117, 0.2102, 0.9117, 0.2102, 0.9117, 0.2102, 0.91, 0.2102, 0.9117, 0.2102, 0.9117, 0.2102, 0.91, 0.2114, 0.9115, 0.2114, 0.907, 0.2114, 0.907, 0.2114, 0.9115, 0.2114, 0.9115, 0.2114, 0.9115, 0.2114, 0.9115, 0.2114, 0.9115, 0.2114, 0.9115, 0.2114, 0.9115, 0.2114, 0.9115, 0.2114, 0.9115, 0.2114, 0.9115, 0.2114, 0.9115, 0.2114, 0.9115, 0.2114, 0.9115, 0.2114, 0.9115, 0.2114, 0.9115, 0.2114, 0.9115, 0.2114, 0.9115, 0.2114, 0.9115, 0.2114, 0.9115, 0.2114, 0.9115, 0.2114, 0.9115, 0.2102, 0.9075, 0.2102, 0.9075, 0.2102, 0.9075, 0.2102, 0.9075, 0.2102, 0.9075, 0.2102, 0.9075, 0.2102, 0.9075, 0.2102, 0.9075, 0.2102, 0.9075, 0.2102, 0.9075, 0.2102, 0.9075, 0.2102, 0.9075, 0.2102, 0.9075, 0.2102, 0.9075, 0.2102, 0.9075, 0.2102, 0.9075, 0.2102, 0.9075, 0.2102, 0.9075, 0.2102, 0.9075, 0.2102, 0.9075, 0.2102, 0.9075, 0.2102, 0.9075, 0.2102, 0.9075, 0.2102, 0.9075, 0.2102, 0.9075, 0.2102, 0.9075, 0.2102, 0.9075, 0.2102, 0.9075, 0.2102, 0.9075, 0.2102, 0.9075, 0.2102, 0.9075, 0.2102, 0.9075, 0.2102, 0.9075, 0.2102, 0.9075, 0.2102, 0.9075, 0.2102, 0.9075, 0.2102, 0.9075, 0.2102, 0.9075, 0.2102, 0.9075, 0.2102, 0.9075, 0.2102, 0.9075, 0.2102, 0.9075, 0.2102, 0.9075, 0.2102, 0.9075, 0.2102, 0.9075, 0.2102, 0.9075, 0.2102, 0.9075, 0.2102, 0.9075, 0.2161, 0.9121, 0.2165, 0.9121, 0.217, 0.911, 0.2174, 0.9121, 0.2179, 0.9121, 0.2171, 0.9098, 0.8316, 0.1011, 0.8327, 0.09863, 0.8335, 0.1011, 0.8332, 0.1011, 0.8326, 0.09927, 0.8318, 0.1011, 0.2161, 0.9121, 0.2171, 0.9098, 0.2172, 0.9097, 0.2161, 0.9121, 0.2179, 0.9121, 0.2174, 0.9121, 0.2175, 0.9121, 0.218, 0.9121, 0.217, 0.911, 0.2165, 0.9121, 0.2165, 0.9121, 0.217, 0.9109, 0.2171, 0.9098, 0.2179, 0.9121, 0.218, 0.9121, 0.2172, 0.9097, 0.2174, 0.9121, 0.217, 0.911, 0.217, 0.9109, 0.2175, 0.9121, 0.2165, 0.9121, 0.2161, 0.9121, 0.2161, 0.9121, 0.2165, 0.9121, 0.2163, 0.912, 0.2165, 0.912, 0.2165, 0.9121, 0.2161, 0.9121, 0.2165, 0.912, 0.2171, 0.9106, 0.217, 0.9109, 0.2165, 0.9121, 0.2171, 0.9106, 0.2176, 0.912, 0.2175, 0.9121, 0.217, 0.9109, 0.2176, 0.912, 0.2178, 0.912, 0.218, 0.9121, 0.2175, 0.9121, 0.2178, 0.912, 0.2172, 0.9101, 0.2172, 0.9097, 0.218, 0.9121, 0.2172, 0.9101, 0.2163, 0.912, 0.2161, 0.9121, 0.2172, 0.9097, 0.2102, 0.9083, 0.2102, 0.9092, 0.2102, 0.9092, 0.2102, 0.9083, 0.2102, 0.9083, 0.2102, 0.9083, 0.2102, 0.9092, 0.2102, 0.9092, 0.2102, 0.9092, 0.2102, 0.9083, 0.2102, 0.9083, 0.2102, 0.9092, 0.2102, 0.9083, 0.2102, 0.9083, 0.2102, 0.9083, 0.2102, 0.9083, 0.2102, 0.9083, 0.2102, 0.9092, 0.2102, 0.9092, 0.2102, 0.9083, 0.2102, 0.9092, 0.2102, 0.9092, 0.2102, 0.9092, 0.2102, 0.9092])
me_plane_025.materials.append(mat_gradient)
me_plane_025.use_remesh_fix_poles = True
me_plane_025.use_remesh_preserve_attributes = False
me_plane_025.use_mirror_vertex_groups = False
me_plane_025.update()

# ---- objects
ob_building_014 = bpy.data.objects.new('Building.014', me_plane_025)

# ---- transforms, parenting, visibility, modifiers, constraints
ob_building_014.location = (0.0, -20.0, 0.0)
ob_building_014.lineart.crease_threshold = 0.0
_m = ob_building_014.modifiers.new('Auto Smooth', 'NODES')
_m.node_group = ng_auto_smooth
_gi = [s.identifier for s in ng_auto_smooth.interface.items_tree if s.item_type == 'SOCKET' and s.in_out == 'INPUT']
_m[_gi[1]] = 0.5236  # Angle

# ---- collection membership
col_collection.objects.link(ob_building_014)

# ---- scene / render settings (as saved in the file)
scene.frame_start = 1; scene.frame_end = 250; scene.frame_set(56)
scene.render.engine = 'BLENDER_EEVEE_NEXT'
scene.cycles.use_denoising = False
scene.cycles.samples = 128
scene.cycles.sampling_pattern = 'TABULATED_SOBOL'
scene.cycles.use_adaptive_sampling = False
scene.cycles.use_light_tree = False
scene.eevee.use_gtao = True
scene.view_settings.view_transform = 'Filmic'
bpy.context.view_layer.update()

# ---- added for rendering (the .blend has no active camera and no usable light): camera, sun
cam_auto = bpy.data.cameras.new('AutoCamera')
cam_auto.lens = 50.0
cam_auto.sensor_width = 36.0
cam_auto.clip_end = 1665.36
ob_auto_camera = bpy.data.objects.new('AutoCamera', cam_auto)
scene.collection.objects.link(ob_auto_camera)
ob_auto_camera.location = (162.763, -102.445, 102.002)
ob_auto_camera.rotation_euler = (1.09748, -7.21219e-08, 0.694738)
scene.camera = ob_auto_camera
light_auto_sun = bpy.data.lights.new('AutoSun', 'SUN')
light_auto_sun.energy = 3.0
light_auto_sun.angle = 0.0523599
ob_auto_sun = bpy.data.objects.new('AutoSun', light_auto_sun)
scene.collection.objects.link(ob_auto_sun)
ob_auto_sun.rotation_euler = (0.872665, 0.174533, 0.523599)
bpy.context.view_layer.update()
